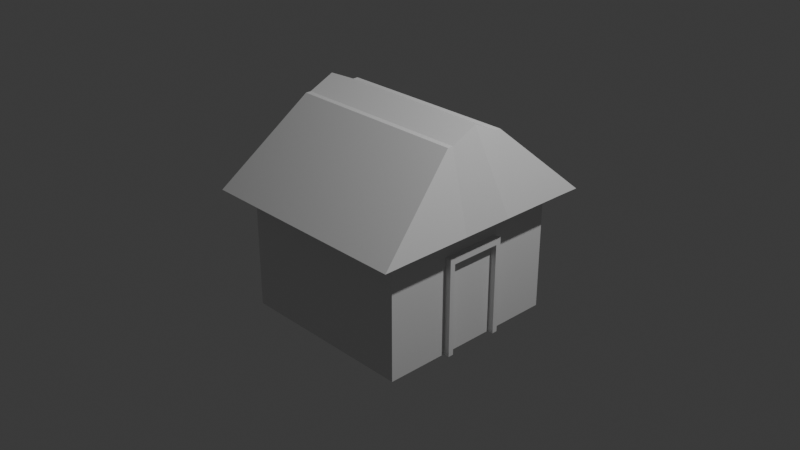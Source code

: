 # Source: building3.blend  (saved by Blender 4.5.88; exported with 4.5.12 LTS)
import bpy
from mathutils import Matrix  # noqa: F401  (used for matrix-valued properties, if any)

bpy.ops.wm.read_factory_settings(use_empty=True)
scene = bpy.context.scene
scene.name = 'Scene'

# ---- collections
col_collection = bpy.data.collections.new('Collection'); scene.collection.children.link(col_collection)

# ---- materials (node trees are filled in below, after node groups)
mat_material = bpy.data.materials.new('Material')
mat_material.alpha_threshold = 0.0
mat_material.roughness = 0.5
mat_material.line_color = (0.0, 0.0, 0.0, 1.0)

# ---- material node trees
mat_material.use_nodes = True; mat_material.node_tree.nodes.clear()
_N = mat_material.node_tree.nodes; _L = mat_material.node_tree.links
n0 = _N.new('ShaderNodeOutputMaterial'); n0.name = 'Material Output'; n0.location = (200, 100)
n1 = _N.new('ShaderNodeBsdfPrincipled'); n1.name = 'Principled BSDF'; n1.location = (-200, 100)
n1.inputs[3].default_value = 1.45
_L.new(n1.outputs[0], n0.inputs[0])
n0.is_active_output = True

# ---- world
world_world = bpy.data.worlds.new('World'); scene.world = world_world
world_world.use_nodes = True; world_world.node_tree.nodes.clear()
_N = world_world.node_tree.nodes; _L = world_world.node_tree.links
n0 = _N.new('ShaderNodeOutputWorld'); n0.name = 'World Output'; n0.location = (200, 100)
n1 = _N.new('ShaderNodeBackground'); n1.name = 'Background'; n1.location = (-200, 100)
n1.inputs[0].default_value = (0.05088, 0.05088, 0.05088, 1.0)
_L.new(n1.outputs[0], n0.inputs[0])
n0.is_active_output = True
world_world.color = (0.05088, 0.05088, 0.05088)
world_world.sun_shadow_jitter_overblur = 0.0

# ---- cameras
cam_camera = bpy.data.cameras.new('Camera')
cam_camera.clip_end = 100.0
cam_camera.ortho_scale = 7.314

# ---- lights
light_light = bpy.data.lights.new('Light', 'POINT')
light_light.energy = 1000.0
light_light.shadow_soft_size = 0.1

# ---- meshes
me_cube = bpy.data.meshes.new('Cube')
me_cube.from_pydata([(-1.198, 0.3445, -0.7965), (-1.198, 0.0, -0.7965), (1.205, 1.033, -0.7965), (1.205, 0.2849, -0.7965), (-1.198, 0.2849, -0.7965), (-1.198, 1.033, -0.7965), (1.205, 0.3445, -0.7965), (1.205, 0.0, -0.7965), (1.0, 0.0, -0.8127), (-1.0, 0.3445, -0.8127), (1.0, 0.3445, -0.8127), (1.0, 1.033, -0.8127), (-1.0, 1.033, -0.8127), (1.0, 0.2849, -0.8127), (-1.0, 0.2849, -0.8127), (-1.0, 0.0, -0.8127), (1.066, 0.0, -0.9594), (1.066, 0.2849, -0.9594), (1.066, 0.2849, -1.447), (1.066, 0.3445, -0.9276), (1.066, 0.3445, -1.447), (1.066, 0.3445, -0.9594), (1.066, 0.0, -0.9276), (1.066, 0.2849, -0.9276), (-1.0, 0.0, -0.9276), (-1.0, 0.2849, -0.9276), (1.0, 0.0, -0.9276), (1.0, 0.2849, -0.9276), (-1.0, 1.033, -0.9276), (1.0, 1.033, -0.9276), (1.0, 0.3445, -0.9276), (-1.0, 0.3445, -0.9276), (-1.0, 0.3445, -0.3888), (1.0, 0.3445, -0.3888), (1.0, 0.3445, -1.447), (-1.0, 0.3445, -1.447), (1.0, 0.3445, -0.9594), (-1.0, 0.3445, -0.9594), (1.0, 1.033, -0.9594), (-1.0, 1.033, -0.9594), (1.0, 0.2849, -0.9594), (1.0, 0.0, -0.9594), (-1.0, 0.2849, -0.9594), (-1.0, 0.0, -0.9594), (-1.0, 0.0, -0.3245), (-1.0, 0.0, -1.447), (1.0, 0.0, -1.447), (1.0, 0.0, -0.3245), (1.205, 1.297, -0.7979), (1.0, 1.033, -1.447), (-1.0, 0.2849, -0.3888), (1.0, 0.2849, -1.447), (-1.198, 1.297, -0.7979), (-1.0, 1.033, -1.447), (-1.0, 0.2849, -1.447), (1.0, 0.2849, -0.3888)], [], [(13, 3, 7, 8), (12, 5, 2, 11), (29, 11, 10, 30), (27, 13, 8, 26), (24, 15, 14, 25), (30, 27, 23, 19), (25, 14, 9, 31), (10, 6, 3, 13), (40, 51, 18, 17), (0, 32, 52, 5), (48, 52, 32, 33), (20, 21, 17, 18), (27, 26, 22, 23), (35, 37, 39, 53), (37, 31, 28, 39), (41, 40, 17, 16), (26, 41, 16, 22), (51, 40, 41, 46), (34, 36, 21, 20), (45, 43, 42, 54), (42, 25, 31, 37), (6, 33, 55, 3), (43, 24, 25, 42), (55, 50, 44, 47), (38, 29, 30, 36), (54, 51, 46, 45), (39, 28, 29, 38), (3, 55, 47, 7), (4, 50, 32, 0), (1, 44, 50, 4), (54, 42, 37, 35), (51, 34, 20, 18), (35, 34, 51, 54), (49, 38, 36, 34), (36, 30, 19, 21), (33, 32, 50, 55), (2, 48, 33, 6), (17, 23, 22, 16), (53, 39, 38, 49), (53, 49, 34, 35), (21, 19, 23, 17), (5, 52, 48, 2), (11, 2, 6, 10), (28, 12, 11, 29), (15, 1, 4, 14), (30, 10, 13, 27), (31, 9, 12, 28), (14, 4, 0, 9), (9, 0, 5, 12)])
_uv = me_cube.uv_layers.new(name='UVMap')
_uv.uv.foreach_set('vector', [0.2831, 0.5894, 0.2889, 0.5894, 0.2889, 0.625, 0.2831, 0.625, 0.7831, 0.5, 0.7889, 0.5, 0.7889, 0.75, 0.7831, 0.75, 0.2582, 0.5, 0.2831, 0.5, 0.2831, 0.5819, 0.2582, 0.5819, 0.2582, 0.5894, 0.2831, 0.5894, 0.2831, 0.625, 0.2582, 0.625, 0.5082, 0.125, 0.5331, 0.125, 0.5331, 0.1606, 0.5082, 0.1606, 0.2582, 0.5819, 0.2582, 0.5894, 0.2582, 0.5894, 0.2582, 0.5819, 0.5082, 0.1606, 0.5331, 0.1606, 0.5331, 0.1681, 0.5082, 0.1681, 0.2831, 0.5819, 0.2889, 0.5819, 0.2889, 0.5894, 0.2831, 0.5894, 0.25, 0.5894, 0.125, 0.5894, 0.125, 0.5894, 0.25, 0.5894, 0.5389, 0.1681, 0.625, 0.1681, 0.625, 0.25, 0.5389, 0.25, 0.375, 0.25, 0.625, 0.25, 0.625, 0.3319, 0.375, 0.3319, 0.125, 0.5819, 0.25, 0.5819, 0.25, 0.5894, 0.125, 0.5894, 0.2582, 0.5894, 0.2582, 0.625, 0.2582, 0.625, 0.2582, 0.5894, 0.375, 0.1681, 0.5, 0.1681, 0.5, 0.25, 0.375, 0.25, 0.5, 0.1681, 0.5082, 0.1681, 0.5082, 0.25, 0.5, 0.25, 0.25, 0.625, 0.25, 0.5894, 0.25, 0.5894, 0.25, 0.625, 0.0, 0.0, 0.0, 0.0, 0.0, 0.0, 0.0, 0.0, 0.125, 0.5894, 0.25, 0.5894, 0.25, 0.625, 0.125, 0.625, 0.125, 0.5819, 0.25, 0.5819, 0.25, 0.5819, 0.125, 0.5819, 0.375, 0.125, 0.5, 0.125, 0.5, 0.1606, 0.375, 0.1606, 0.5, 0.1606, 0.5082, 0.1606, 0.5082, 0.1681, 0.5, 0.1681, 0.2889, 0.5819, 0.375, 0.5819, 0.375, 0.5894, 0.2889, 0.5894, 0.5, 0.125, 0.5082, 0.125, 0.5082, 0.1606, 0.5, 0.1606, 0.375, 0.3394, 0.625, 0.3394, 0.625, 0.375, 0.375, 0.375, 0.25, 0.5, 0.2582, 0.5, 0.2582, 0.5819, 0.25, 0.5819, 0.375, 0.5894, 0.625, 0.5894, 0.625, 0.625, 0.375, 0.625, 0.75, 0.5, 0.7582, 0.5, 0.7582, 0.75, 0.75, 0.75, 0.2889, 0.5894, 0.375, 0.5894, 0.375, 0.625, 0.2889, 0.625, 0.5389, 0.1606, 0.625, 0.1606, 0.625, 0.1681, 0.5389, 0.1681, 0.5389, 0.125, 0.625, 0.125, 0.625, 0.1606, 0.5389, 0.1606, 0.375, 0.1606, 0.5, 0.1606, 0.5, 0.1681, 0.375, 0.1681, 0.625, 0.5894, 0.625, 0.5819, 0.625, 0.5819, 0.625, 0.5894, 0.375, 0.5819, 0.625, 0.5819, 0.625, 0.5894, 0.375, 0.5894, 0.125, 0.5, 0.25, 0.5, 0.25, 0.5819, 0.125, 0.5819, 0.25, 0.5819, 0.2582, 0.5819, 0.2582, 0.5819, 0.25, 0.5819, 0.375, 0.3319, 0.625, 0.3319, 0.625, 0.3394, 0.375, 0.3394, 0.2889, 0.5, 0.375, 0.5, 0.375, 0.5819, 0.2889, 0.5819, 0.25, 0.5894, 0.2582, 0.5894, 0.2582, 0.625, 0.25, 0.625, 0.625, 0.5, 0.75, 0.5, 0.75, 0.75, 0.625, 0.75, 0.375, 0.5, 0.625, 0.5, 0.625, 0.5819, 0.375, 0.5819, 0.25, 0.5819, 0.2582, 0.5819, 0.2582, 0.5894, 0.25, 0.5894, 0.7889, 0.5, 0.875, 0.5, 0.875, 0.75, 0.7889, 0.75, 0.2831, 0.5, 0.2889, 0.5, 0.2889, 0.5819, 0.2831, 0.5819, 0.7582, 0.5, 0.7831, 0.5, 0.7831, 0.75, 0.7582, 0.75, 0.5331, 0.125, 0.5389, 0.125, 0.5389, 0.1606, 0.5331, 0.1606, 0.2582, 0.5819, 0.2831, 0.5819, 0.2831, 0.5894, 0.2582, 0.5894, 0.5082, 0.1681, 0.5331, 0.1681, 0.5331, 0.25, 0.5082, 0.25, 0.5331, 0.1606, 0.5389, 0.1606, 0.5389, 0.1681, 0.5331, 0.1681, 0.5331, 0.1681, 0.5389, 0.1681, 0.5389, 0.25, 0.5331, 0.25])
me_cube.materials.append(mat_material)
me_cube.use_mirror_vertex_groups = False
me_cube.update()

# ---- objects
ob_cube = bpy.data.objects.new('Cube', me_cube)
ob_light = bpy.data.objects.new('Light', light_light)
ob_camera = bpy.data.objects.new('Camera', cam_camera)

# ---- transforms, parenting, visibility, modifiers, constraints
ob_cube.location = (0.0, 0.0, 1.969)
ob_cube.scale = (1.0, 1.0, 2.052)
ob_cube.lock_rotations_4d = False
ob_cube.empty_display_type = 'ARROWS'
ob_cube.lineart.crease_threshold = 0.0
_m = ob_cube.modifiers.new('Mirror', 'MIRROR')
_m.use_axis = (False, True, False)
ob_light.location = (4.076, 1.005, 5.904)
ob_light.rotation_euler = (0.6503, 0.05522, 1.866)
ob_light.lock_rotations_4d = False
ob_light.empty_display_type = 'ARROWS'
ob_light.color = (0.0, 0.0, 0.0, 0.0)
ob_light.lineart.crease_threshold = 0.0
ob_camera.location = (7.359, -6.926, 4.958)
ob_camera.rotation_euler = (1.109, 0.0, 0.8149)
ob_camera.lock_rotations_4d = False
ob_camera.empty_display_type = 'ARROWS'
ob_camera.color = (0.0, 0.0, 0.0, 0.0)
ob_camera.display_type = 'WIRE'
ob_camera.lineart.crease_threshold = 0.0

# ---- collection membership
col_collection.objects.link(ob_cube)
col_collection.objects.link(ob_light)
col_collection.objects.link(ob_camera)

# ---- scene / render settings (as saved in the file)
scene.camera = ob_camera
scene.frame_start = 1; scene.frame_end = 250; scene.frame_set(1)
scene.render.engine = 'BLENDER_EEVEE_NEXT'
bpy.context.view_layer.update()
